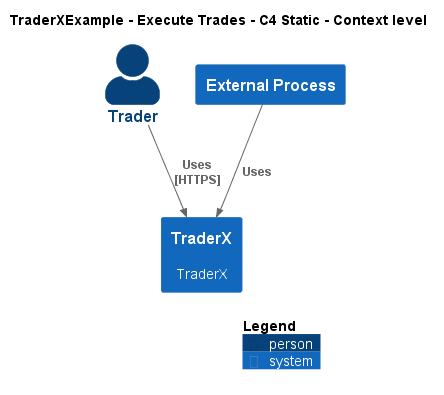

The diagram above was rendered by PlantUML. Its source (embedded in the PNG):
@startuml
!include ..\..\..\.c4s\C4_Context.puml

AddElementTag("c4interflow:lifecycle:new", $bgColor=green, $fontColor=#ffffff, $borderColor=green, $shadowing="False")
AddElementTag("c4interflow:lifecycle:changed", $bgColor=orange, $fontColor=#ffffff, $borderColor=orange, $shadowing="False")
AddElementTag("c4interflow:lifecycle:removed", $bgColor=red, $fontColor=#ffffff, $borderColor=red, $shadowing="False")

AddRelTag("c4interflow:lifecycle:new", $textColor=green, $lineColor=green)
AddRelTag("c4interflow:lifecycle:changed", $textColor=orange, $lineColor=orange)
AddRelTag("c4interflow:lifecycle:removed", $textColor=red, $lineColor=red)

SHOW_PERSON_PORTRAIT()
LAYOUT_TOP_DOWN()

skinparam linetype polyline

title TraderXExample - Execute Trades - C4 Static - Context level

Person(TraderXExample.Actors.Trader, "Trader", "")
System(TraderXExample.SoftwareSystems.TraderX, "TraderX", "TraderX")
System(TraderXExample.Actors.ExternalProcess, "External Process", "")

Rel(TraderXExample.Actors.Trader, TraderXExample.SoftwareSystems.TraderX, "Uses\n[HTTPS]", $tags='protocol:https')
Rel(TraderXExample.Actors.ExternalProcess, TraderXExample.SoftwareSystems.TraderX, "Uses")


SHOW_LEGEND()
@enduml